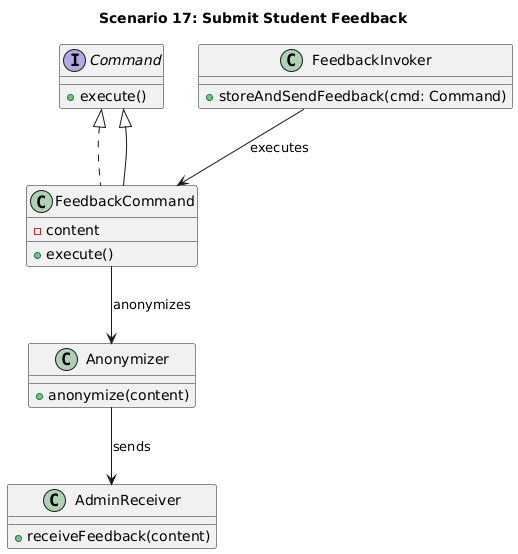

The diagram above was rendered by PlantUML. Its source (embedded in the PNG):
@startuml
title Scenario 17: Submit Student Feedback

interface Command {
    +execute()
}

class FeedbackCommand implements Command {
    -content
    +execute()
}

class FeedbackInvoker {
    +storeAndSendFeedback(cmd: Command)
}

class Anonymizer {
    +anonymize(content)
}

class AdminReceiver {
    +receiveFeedback(content)
}

FeedbackCommand -up-|> Command
FeedbackInvoker --> FeedbackCommand : executes
FeedbackCommand --> Anonymizer : anonymizes
Anonymizer --> AdminReceiver : sends
@enduml